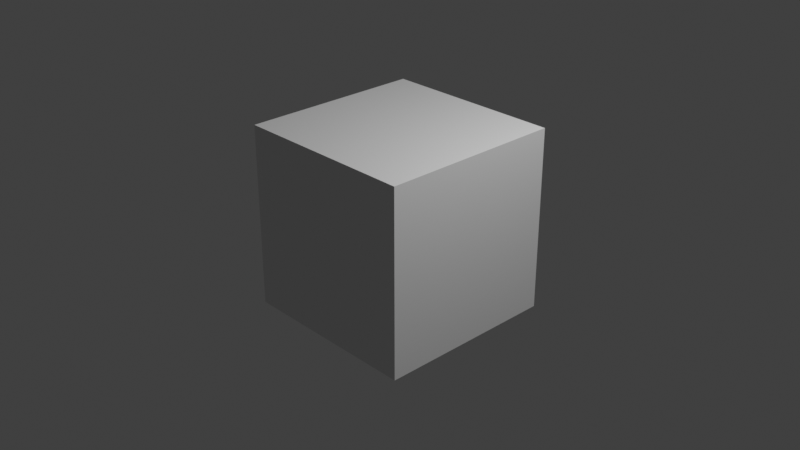 # Source: process.blend  (saved by Blender 3.4.6; exported with 4.5.12 LTS)
import bpy
from mathutils import Matrix  # noqa: F401  (used for matrix-valued properties, if any)

bpy.ops.wm.read_factory_settings(use_empty=True)
scene = bpy.context.scene
scene.name = 'Scene'

# ---- collections
col_collection = bpy.data.collections.new('Collection'); scene.collection.children.link(col_collection)

# ---- materials (node trees are filled in below, after node groups)
mat_material = bpy.data.materials.new('Material')
mat_material.alpha_threshold = 0.0
mat_material.use_transparent_shadow = False
mat_material.roughness = 0.5
mat_material.line_color = (0.0, 0.0, 0.0, 1.0)

# ---- material node trees
mat_material.use_nodes = True; mat_material.node_tree.nodes.clear()
_N = mat_material.node_tree.nodes; _L = mat_material.node_tree.links
n0 = _N.new('ShaderNodeOutputMaterial'); n0.name = 'Material Output'; n0.location = (300, 300)
n1 = _N.new('ShaderNodeBsdfPrincipled'); n1.name = 'Principled BSDF'; n1.location = (10, 300)
n1.distribution = 'GGX'
n1.subsurface_method = 'RANDOM_WALK_SKIN'
n1.inputs[3].default_value = 1.45
n1.inputs[27].default_value = (0.0, 0.0, 0.0, 1.0)
n1.inputs[28].default_value = 1.0
_L.new(n1.outputs[0], n0.inputs[0])
n0.is_active_output = True

# ---- world
world_world = bpy.data.worlds.new('World'); scene.world = world_world
world_world.use_nodes = True; world_world.node_tree.nodes.clear()
_N = world_world.node_tree.nodes; _L = world_world.node_tree.links
n0 = _N.new('ShaderNodeOutputWorld'); n0.name = 'World Output'; n0.location = (300, 300)
n1 = _N.new('ShaderNodeBackground'); n1.name = 'Background'; n1.location = (10, 300)
n1.inputs[0].default_value = (0.05088, 0.05088, 0.05088, 1.0)
_L.new(n1.outputs[0], n0.inputs[0])
n0.is_active_output = True
world_world.color = (0.05088, 0.05088, 0.05088)
world_world.use_sun_shadow = False
world_world.sun_shadow_jitter_overblur = 0.0

# ---- cameras
cam_camera = bpy.data.cameras.new('Camera')
cam_camera.clip_end = 100.0
cam_camera.ortho_scale = 7.314

# ---- lights
light_light = bpy.data.lights.new('Light', 'POINT')
light_light.transmission_factor = 0.0
light_light.energy = 1000.0
light_light.shadow_soft_size = 0.1
light_light.shadow_maximum_resolution = 0.006
light_light.use_absolute_resolution = True

# ---- meshes
me_cube = bpy.data.meshes.new('Cube')
me_cube.from_pydata([(1.0, 1.0, 1.0), (1.0, 1.0, -1.0), (1.0, -1.0, 1.0), (1.0, -1.0, -1.0), (-1.0, 1.0, 1.0), (-1.0, 1.0, -1.0), (-1.0, -1.0, 1.0), (-1.0, -1.0, -1.0)], [], [(0, 4, 6, 2), (3, 2, 6, 7), (7, 6, 4, 5), (5, 1, 3, 7), (1, 0, 2, 3), (5, 4, 0, 1)])
_uv = me_cube.uv_layers.new(name='UVMap')
_uv.uv.foreach_set('vector', [0.625, 0.5, 0.875, 0.5, 0.875, 0.75, 0.625, 0.75, 0.375, 0.75, 0.625, 0.75, 0.625, 1.0, 0.375, 1.0, 0.375, 0.0, 0.625, 0.0, 0.625, 0.25, 0.375, 0.25, 0.125, 0.5, 0.375, 0.5, 0.375, 0.75, 0.125, 0.75, 0.375, 0.5, 0.625, 0.5, 0.625, 0.75, 0.375, 0.75, 0.375, 0.25, 0.625, 0.25, 0.625, 0.5, 0.375, 0.5])
me_cube.materials.append(mat_material)
me_cube.use_mirror_vertex_groups = False
me_cube.update()

# ---- objects
ob_cube = bpy.data.objects.new('Cube', me_cube)
ob_light = bpy.data.objects.new('Light', light_light)
ob_camera = bpy.data.objects.new('Camera', cam_camera)

# ---- transforms, parenting, visibility, modifiers, constraints
ob_cube.location = (0.0, 0.0, 0.0)
ob_cube.lock_rotations_4d = False
ob_cube.empty_display_type = 'ARROWS'
ob_cube.lineart.crease_threshold = 0.0
ob_light.location = (4.076, 1.005, 5.904)
ob_light.rotation_euler = (0.6503, 0.05522, 1.866)
ob_light.lock_rotations_4d = False
ob_light.empty_display_type = 'ARROWS'
ob_light.color = (0.0, 0.0, 0.0, 0.0)
ob_light.lineart.crease_threshold = 0.0
ob_camera.location = (7.359, -6.926, 4.958)
ob_camera.rotation_euler = (1.109, 0.0, 0.8149)
ob_camera.lock_rotations_4d = False
ob_camera.empty_display_type = 'ARROWS'
ob_camera.color = (0.0, 0.0, 0.0, 0.0)
ob_camera.display_type = 'WIRE'
ob_camera.lineart.crease_threshold = 0.0

# ---- collection membership
col_collection.objects.link(ob_cube)
col_collection.objects.link(ob_light)
col_collection.objects.link(ob_camera)

# ---- scene / render settings (as saved in the file)
scene.camera = ob_camera
scene.frame_start = 1; scene.frame_end = 250; scene.frame_set(1)
scene.render.engine = 'BLENDER_EEVEE_NEXT'
scene.cycles.sampling_pattern = 'TABULATED_SOBOL'
scene.cycles.use_light_tree = False
scene.view_settings.view_transform = 'Standard'
bpy.context.view_layer.update()
